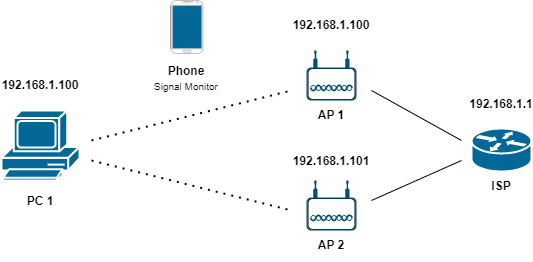

The diagram above was exported from draw.io. Its source (the exported page's mxGraphModel, read from the mxfile embedded in the PNG):
<mxGraphModel dx="1075" dy="409" grid="1" gridSize="10" guides="1" tooltips="1" connect="1" arrows="1" fold="1" page="1" pageScale="1" pageWidth="1169" pageHeight="827" math="0" shadow="0">
  <root>
    <mxCell id="0" />
    <mxCell id="1" parent="0" />
    <mxCell id="rcpJRDXR1hZSxD9lNcBw-1" value="" style="group" vertex="1" connectable="0" parent="1">
      <mxGeometry x="435" y="270" width="50" height="50" as="geometry" />
    </mxCell>
    <mxCell id="rcpJRDXR1hZSxD9lNcBw-2" value="" style="rounded=1;whiteSpace=wrap;html=1;fillColor=#FFFFFF;" vertex="1" parent="rcpJRDXR1hZSxD9lNcBw-1">
      <mxGeometry x="1.5" y="18" width="47" height="31" as="geometry" />
    </mxCell>
    <mxCell id="rcpJRDXR1hZSxD9lNcBw-3" value="" style="points=[[0.03,0.36,0],[0.18,0,0],[0.5,0.34,0],[0.82,0,0],[0.97,0.36,0],[1,0.67,0],[0.975,0.975,0],[0.5,1,0],[0.025,0.975,0],[0,0.67,0]];verticalLabelPosition=bottom;sketch=0;html=1;verticalAlign=top;aspect=fixed;align=center;pointerEvents=1;shape=mxgraph.cisco19.wireless_access_point;fillColor=#005073;strokeColor=none;" vertex="1" parent="rcpJRDXR1hZSxD9lNcBw-1">
      <mxGeometry width="50" height="50" as="geometry" />
    </mxCell>
    <mxCell id="rcpJRDXR1hZSxD9lNcBw-4" value="&lt;b&gt;AP 2&lt;/b&gt;" style="text;html=1;strokeColor=none;fillColor=none;align=center;verticalAlign=middle;whiteSpace=wrap;rounded=0;" vertex="1" parent="1">
      <mxGeometry x="430" y="320" width="60" height="30" as="geometry" />
    </mxCell>
    <mxCell id="rcpJRDXR1hZSxD9lNcBw-5" value="" style="group" vertex="1" connectable="0" parent="1">
      <mxGeometry x="435" y="140" width="55" height="69" as="geometry" />
    </mxCell>
    <mxCell id="rcpJRDXR1hZSxD9lNcBw-6" value="" style="rounded=1;whiteSpace=wrap;html=1;fillColor=#FFFFFF;" vertex="1" parent="rcpJRDXR1hZSxD9lNcBw-5">
      <mxGeometry x="1.5" y="18" width="47" height="31" as="geometry" />
    </mxCell>
    <mxCell id="rcpJRDXR1hZSxD9lNcBw-7" value="" style="points=[[0.03,0.36,0],[0.18,0,0],[0.5,0.34,0],[0.82,0,0],[0.97,0.36,0],[1,0.67,0],[0.975,0.975,0],[0.5,1,0],[0.025,0.975,0],[0,0.67,0]];verticalLabelPosition=bottom;sketch=0;html=1;verticalAlign=top;aspect=fixed;align=center;pointerEvents=1;shape=mxgraph.cisco19.wireless_access_point;fillColor=#005073;strokeColor=none;" vertex="1" parent="rcpJRDXR1hZSxD9lNcBw-5">
      <mxGeometry width="50" height="50" as="geometry" />
    </mxCell>
    <mxCell id="rcpJRDXR1hZSxD9lNcBw-8" value="&lt;b&gt;AP 1&lt;/b&gt;" style="text;html=1;strokeColor=none;fillColor=none;align=center;verticalAlign=middle;whiteSpace=wrap;rounded=0;" vertex="1" parent="1">
      <mxGeometry x="430" y="190" width="60" height="30" as="geometry" />
    </mxCell>
    <mxCell id="rcpJRDXR1hZSxD9lNcBw-10" value="&lt;b&gt;ISP&lt;/b&gt;" style="text;html=1;strokeColor=none;fillColor=none;align=center;verticalAlign=middle;whiteSpace=wrap;rounded=0;" vertex="1" parent="1">
      <mxGeometry x="600" y="261" width="60" height="30" as="geometry" />
    </mxCell>
    <mxCell id="rcpJRDXR1hZSxD9lNcBw-11" value="" style="endArrow=none;html=1;rounded=0;" edge="1" parent="1">
      <mxGeometry width="50" height="50" relative="1" as="geometry">
        <mxPoint x="590" y="230" as="sourcePoint" />
        <mxPoint x="500" y="180" as="targetPoint" />
      </mxGeometry>
    </mxCell>
    <mxCell id="rcpJRDXR1hZSxD9lNcBw-12" value="" style="endArrow=none;html=1;rounded=0;" edge="1" parent="1">
      <mxGeometry width="50" height="50" relative="1" as="geometry">
        <mxPoint x="500" y="290" as="sourcePoint" />
        <mxPoint x="590" y="250" as="targetPoint" />
      </mxGeometry>
    </mxCell>
    <mxCell id="rcpJRDXR1hZSxD9lNcBw-14" value="&lt;b&gt;PC 1&lt;/b&gt;" style="text;html=1;strokeColor=none;fillColor=none;align=center;verticalAlign=middle;whiteSpace=wrap;rounded=0;" vertex="1" parent="1">
      <mxGeometry x="139" y="276" width="60" height="30" as="geometry" />
    </mxCell>
    <mxCell id="rcpJRDXR1hZSxD9lNcBw-15" value="" style="endArrow=none;dashed=1;html=1;dashPattern=1 3;strokeWidth=2;rounded=0;" edge="1" parent="1">
      <mxGeometry width="50" height="50" relative="1" as="geometry">
        <mxPoint x="220" y="230" as="sourcePoint" />
        <mxPoint x="420" y="180" as="targetPoint" />
      </mxGeometry>
    </mxCell>
    <mxCell id="rcpJRDXR1hZSxD9lNcBw-16" value="" style="endArrow=none;dashed=1;html=1;dashPattern=1 3;strokeWidth=2;rounded=0;" edge="1" parent="1">
      <mxGeometry width="50" height="50" relative="1" as="geometry">
        <mxPoint x="220" y="250" as="sourcePoint" />
        <mxPoint x="420" y="300" as="targetPoint" />
      </mxGeometry>
    </mxCell>
    <mxCell id="rcpJRDXR1hZSxD9lNcBw-17" value="" style="group" vertex="1" connectable="0" parent="1">
      <mxGeometry x="299.5" y="90" width="31" height="50" as="geometry" />
    </mxCell>
    <mxCell id="rcpJRDXR1hZSxD9lNcBw-18" value="" style="rounded=1;whiteSpace=wrap;html=1;fillColor=#036897;" vertex="1" parent="rcpJRDXR1hZSxD9lNcBw-17">
      <mxGeometry y="2" width="31.5" height="49" as="geometry" />
    </mxCell>
    <mxCell id="rcpJRDXR1hZSxD9lNcBw-19" value="" style="verticalLabelPosition=bottom;verticalAlign=top;html=1;shadow=0;dashed=0;strokeWidth=1;shape=mxgraph.android.phone2;strokeColor=#c0c0c0;fillColor=#FFFFFF;" vertex="1" parent="rcpJRDXR1hZSxD9lNcBw-17">
      <mxGeometry width="32" height="53" as="geometry" />
    </mxCell>
    <mxCell id="rcpJRDXR1hZSxD9lNcBw-20" value="&lt;b&gt;Phone&lt;/b&gt;&lt;br&gt;&lt;font size=&quot;1&quot;&gt;Signal Monitor&lt;/font&gt;" style="text;html=1;strokeColor=none;fillColor=none;align=center;verticalAlign=middle;whiteSpace=wrap;rounded=0;" vertex="1" parent="1">
      <mxGeometry x="280" y="153" width="70" height="30" as="geometry" />
    </mxCell>
    <mxCell id="rcpJRDXR1hZSxD9lNcBw-21" value="" style="shape=mxgraph.cisco.computers_and_peripherals.pc;html=1;pointerEvents=1;dashed=0;fillColor=#036897;strokeColor=#ffffff;strokeWidth=2;verticalLabelPosition=bottom;verticalAlign=top;align=center;outlineConnect=0;" vertex="1" parent="1">
      <mxGeometry x="130" y="200" width="78" height="70" as="geometry" />
    </mxCell>
    <mxCell id="rcpJRDXR1hZSxD9lNcBw-22" value="" style="shape=mxgraph.cisco.routers.router;html=1;pointerEvents=1;dashed=0;fillColor=#036897;strokeColor=#ffffff;strokeWidth=2;verticalLabelPosition=bottom;verticalAlign=top;align=center;outlineConnect=0;" vertex="1" parent="1">
      <mxGeometry x="600" y="218" width="60" height="43" as="geometry" />
    </mxCell>
    <mxCell id="rcpJRDXR1hZSxD9lNcBw-25" value="&lt;b&gt;192.168.1.1&lt;/b&gt;" style="text;html=1;strokeColor=none;fillColor=none;align=center;verticalAlign=middle;whiteSpace=wrap;rounded=0;" vertex="1" parent="1">
      <mxGeometry x="600" y="179" width="60" height="30" as="geometry" />
    </mxCell>
    <mxCell id="rcpJRDXR1hZSxD9lNcBw-26" value="&lt;b&gt;192.168.1.100&lt;/b&gt;" style="text;html=1;strokeColor=none;fillColor=none;align=center;verticalAlign=middle;whiteSpace=wrap;rounded=0;" vertex="1" parent="1">
      <mxGeometry x="430" y="100" width="60" height="30" as="geometry" />
    </mxCell>
    <mxCell id="rcpJRDXR1hZSxD9lNcBw-27" value="&lt;b&gt;192.168.1.101&lt;/b&gt;" style="text;html=1;strokeColor=none;fillColor=none;align=center;verticalAlign=middle;whiteSpace=wrap;rounded=0;" vertex="1" parent="1">
      <mxGeometry x="430" y="236" width="60" height="30" as="geometry" />
    </mxCell>
    <mxCell id="rcpJRDXR1hZSxD9lNcBw-28" value="&lt;b&gt;192.168.1.100&lt;/b&gt;" style="text;html=1;strokeColor=none;fillColor=none;align=center;verticalAlign=middle;whiteSpace=wrap;rounded=0;" vertex="1" parent="1">
      <mxGeometry x="139" y="159.5" width="60" height="30" as="geometry" />
    </mxCell>
  </root>
</mxGraphModel>